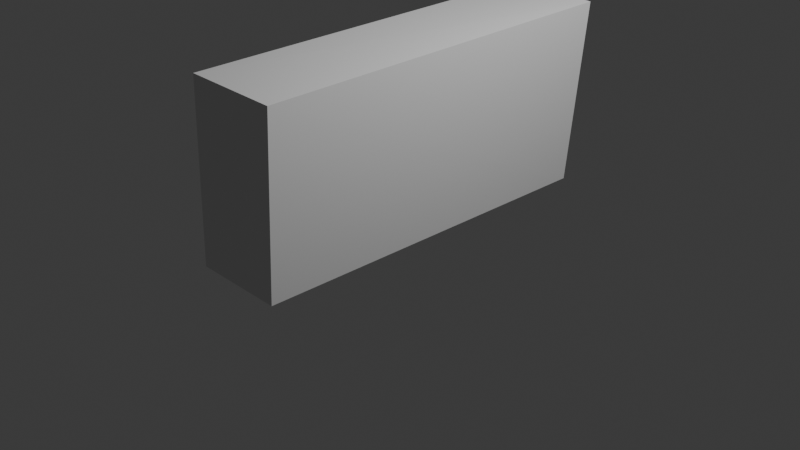 # Source: jukebox.blend  (saved by Blender 4.1.24; exported with 4.5.12 LTS)
import bpy
from mathutils import Matrix  # noqa: F401  (used for matrix-valued properties, if any)

bpy.ops.wm.read_factory_settings(use_empty=True)
scene = bpy.context.scene
scene.name = 'Scene'

# ---- collections
col_collection = bpy.data.collections.new('Collection'); scene.collection.children.link(col_collection)

# ---- node groups
ng_geometry_nodes = bpy.data.node_groups.new('Geometry Nodes', 'GeometryNodeTree')
_s = ng_geometry_nodes.interface.new_socket(name='Geometry', in_out='OUTPUT', socket_type='NodeSocketGeometry')
_s = ng_geometry_nodes.interface.new_socket(name='Geometry', in_out='INPUT', socket_type='NodeSocketGeometry')
ng_geometry_nodes.is_modifier = True
_N = ng_geometry_nodes.nodes; _L = ng_geometry_nodes.links
n0 = _N.new('NodeGroupInput'); n0.name = 'Group Input'; n0.location = (-492, -324)
n1 = _N.new('NodeGroupOutput'); n1.name = 'Group Output'; n1.location = (759, -37)
n2 = _N.new('GeometryNodeInputID'); n2.name = 'ID'; n2.location = (-926, 210)
n3 = _N.new('FunctionNodeCompare'); n3.name = 'Compare'; n3.location = (-283, 247)
n3.operation = 'LESS_THAN'
n3.data_type = 'INT'
n3.inputs[3].default_value = 4
n4 = _N.new('GeometryNodeSetPosition'); n4.name = 'Set Position'; n4.location = (423, 81)
n5 = _N.new('ShaderNodeValue'); n5.name = 'Value'; n5.location = (-1729, -213)
n5.outputs[0].default_value = 0.0
n6 = _N.new('ShaderNodeMath'); n6.name = 'Math'; n6.location = (-633, -235)
n6.operation = 'COSINE'
n7 = _N.new('ShaderNodeCombineXYZ'); n7.name = 'Combine XYZ'; n7.location = (-372, -96)
n8 = _N.new('ShaderNodeVectorMath'); n8.name = 'Vector Math'; n8.location = (-1390, -234)
n8.operation = 'MULTIPLY_ADD'
n8.inputs[1].default_value = (6.283, 3.142, 0.0)
n8.inputs[2].default_value = (0.0, 1.571, 0.0)
n9 = _N.new('ShaderNodeSeparateXYZ'); n9.name = 'Separate XYZ'; n9.location = (-932, -129)
n10 = _N.new('ShaderNodeMath'); n10.name = 'Math.001'; n10.location = (-620, -113)
n10.operation = 'SINE'
n11 = _N.new('NodeGroupInput'); n11.name = 'Group Input.001'; n11.location = (-1744, 43)
n12 = _N.new('ShaderNodeVectorMath'); n12.name = 'Vector Math.001'; n12.location = (-20, -76)
n12.operation = 'MULTIPLY'
n12.inputs[1].default_value = (0.0, 0.5, 0.25)
n13 = _N.new('ShaderNodeVectorMath'); n13.name = 'Vector Math.002'; n13.location = (-1152, 65)
n13.operation = 'MULTIPLY'
n13.inputs[1].default_value = (9.425, 6.283, 0.0)
n13.inputs[2].default_value = (0.0, 1.571, 0.0)
n14 = _N.new('ShaderNodeSeparateXYZ'); n14.name = 'Separate XYZ.001'; n14.location = (-957, 23)
n15 = _N.new('ShaderNodeMath'); n15.name = 'Math.002'; n15.location = (-730, 113)
n15.operation = 'COSINE'
n16 = _N.new('ShaderNodeMath'); n16.name = 'Math.003'; n16.location = (-723, -28)
n16.operation = 'SINE'
n17 = _N.new('ShaderNodeCombineXYZ'); n17.name = 'Combine XYZ.001'; n17.location = (-322, 65)
n18 = _N.new('ShaderNodeVectorMath'); n18.name = 'Vector Math.003'; n18.location = (-72, 66)
n18.operation = 'SCALE'
n18.inputs[3].default_value = 0.125
n19 = _N.new('ShaderNodeVectorMath'); n19.name = 'Vector Math.004'; n19.location = (174, 22)
_L.new(n2.outputs[0], n3.inputs[2])
_L.new(n3.outputs[0], n4.inputs[1])
_L.new(n0.outputs[0], n4.inputs[0])
_L.new(n4.outputs[0], n1.inputs[0])
_L.new(n5.outputs[0], n8.inputs[0])
_L.new(n9.outputs[0], n10.inputs[0])
_L.new(n9.outputs[1], n6.inputs[0])
_L.new(n6.outputs[0], n7.inputs[1])
_L.new(n10.outputs[0], n7.inputs[2])
_L.new(n7.outputs[0], n12.inputs[0])
_L.new(n8.outputs[0], n9.inputs[0])
_L.new(n5.outputs[0], n13.inputs[0])
_L.new(n13.outputs[0], n14.inputs[0])
_L.new(n14.outputs[1], n16.inputs[0])
_L.new(n14.outputs[0], n15.inputs[0])
_L.new(n15.outputs[0], n17.inputs[0])
_L.new(n16.outputs[0], n17.inputs[1])
_L.new(n17.outputs[0], n18.inputs[0])
_L.new(n12.outputs[0], n19.inputs[1])
_L.new(n18.outputs[0], n19.inputs[0])
_L.new(n19.outputs[0], n4.inputs[3])
n1.is_active_output = True

# ---- world
world_world = bpy.data.worlds.new('World'); scene.world = world_world
world_world.use_nodes = True; world_world.node_tree.nodes.clear()
_N = world_world.node_tree.nodes; _L = world_world.node_tree.links
n0 = _N.new('ShaderNodeOutputWorld'); n0.name = 'World Output'; n0.location = (300, 300)
n1 = _N.new('ShaderNodeBackground'); n1.name = 'Background'; n1.location = (10, 300)
n1.inputs[0].default_value = (0.05088, 0.05088, 0.05088, 1.0)
_L.new(n1.outputs[0], n0.inputs[0])
n0.is_active_output = True
world_world.color = (0.05088, 0.05088, 0.05088)
world_world.use_sun_shadow = False
world_world.sun_shadow_jitter_overblur = 0.0

# ---- cameras
cam_camera = bpy.data.cameras.new('Camera')
cam_camera.clip_end = 100.0
cam_camera.ortho_scale = 7.314

# ---- lights
light_light = bpy.data.lights.new('Light', 'POINT')
light_light.transmission_factor = 0.0
light_light.energy = 1000.0
light_light.shadow_soft_size = 0.1
light_light.shadow_maximum_resolution = 0.006
light_light.use_absolute_resolution = True

# ---- meshes
me_cube_001 = bpy.data.meshes.new('Cube.001')
me_cube_001.from_pydata([(-0.5, 2.113, 1.995), (0.5, 2.07, 1.974), (-0.5, -2.038, 1.924), (0.5, -2.017, 1.892), (0.5, 2.0, 0.0), (0.5, -2.0, 0.0), (-0.5, 2.0, 0.0), (-0.5, -2.0, 0.0)], [], [(7, 2, 0, 6), (6, 0, 1, 4), (4, 1, 3, 5), (5, 3, 2, 7), (6, 4, 5, 7), (1, 0, 2, 3)])
me_cube_001.update()

# ---- objects
ob_light = bpy.data.objects.new('Light', light_light)
ob_camera = bpy.data.objects.new('Camera', cam_camera)
ob_cube = bpy.data.objects.new('Cube', me_cube_001)

# ---- transforms, parenting, visibility, modifiers, constraints
ob_light.location = (4.076, 1.005, 5.904)
ob_light.rotation_euler = (0.6503, 0.05522, 1.866)
ob_light.lock_rotations_4d = False
ob_light.empty_display_type = 'ARROWS'
ob_light.color = (0.0, 0.0, 0.0, 0.0)
ob_light.lineart.crease_threshold = 0.0
ob_camera.location = (7.359, -6.926, 4.958)
ob_camera.rotation_euler = (1.109, 0.0, 0.8149)
ob_camera.lock_rotations_4d = False
ob_camera.empty_display_type = 'ARROWS'
ob_camera.color = (0.0, 0.0, 0.0, 0.0)
ob_camera.display_type = 'WIRE'
ob_camera.lineart.crease_threshold = 0.0
ob_cube.location = (0.0, 0.0, 0.0)
_m = ob_cube.modifiers.new('Triangulate', 'TRIANGULATE')
_m.quad_method = 'FIXED'
_m = ob_cube.modifiers.new('GeometryNodes', 'NODES')
_m.node_group = ng_geometry_nodes

# ---- collection membership
col_collection.objects.link(ob_light)
col_collection.objects.link(ob_camera)
col_collection.objects.link(ob_cube)

# ---- scene / render settings (as saved in the file)
scene.camera = ob_camera
scene.frame_start = 1; scene.frame_end = 250; scene.frame_set(0)
scene.render.engine = 'BLENDER_EEVEE_NEXT'
scene.cycles.sampling_pattern = 'TABULATED_SOBOL'
scene.eevee.ray_tracing_options.trace_max_roughness = 0.0
bpy.context.view_layer.update()
